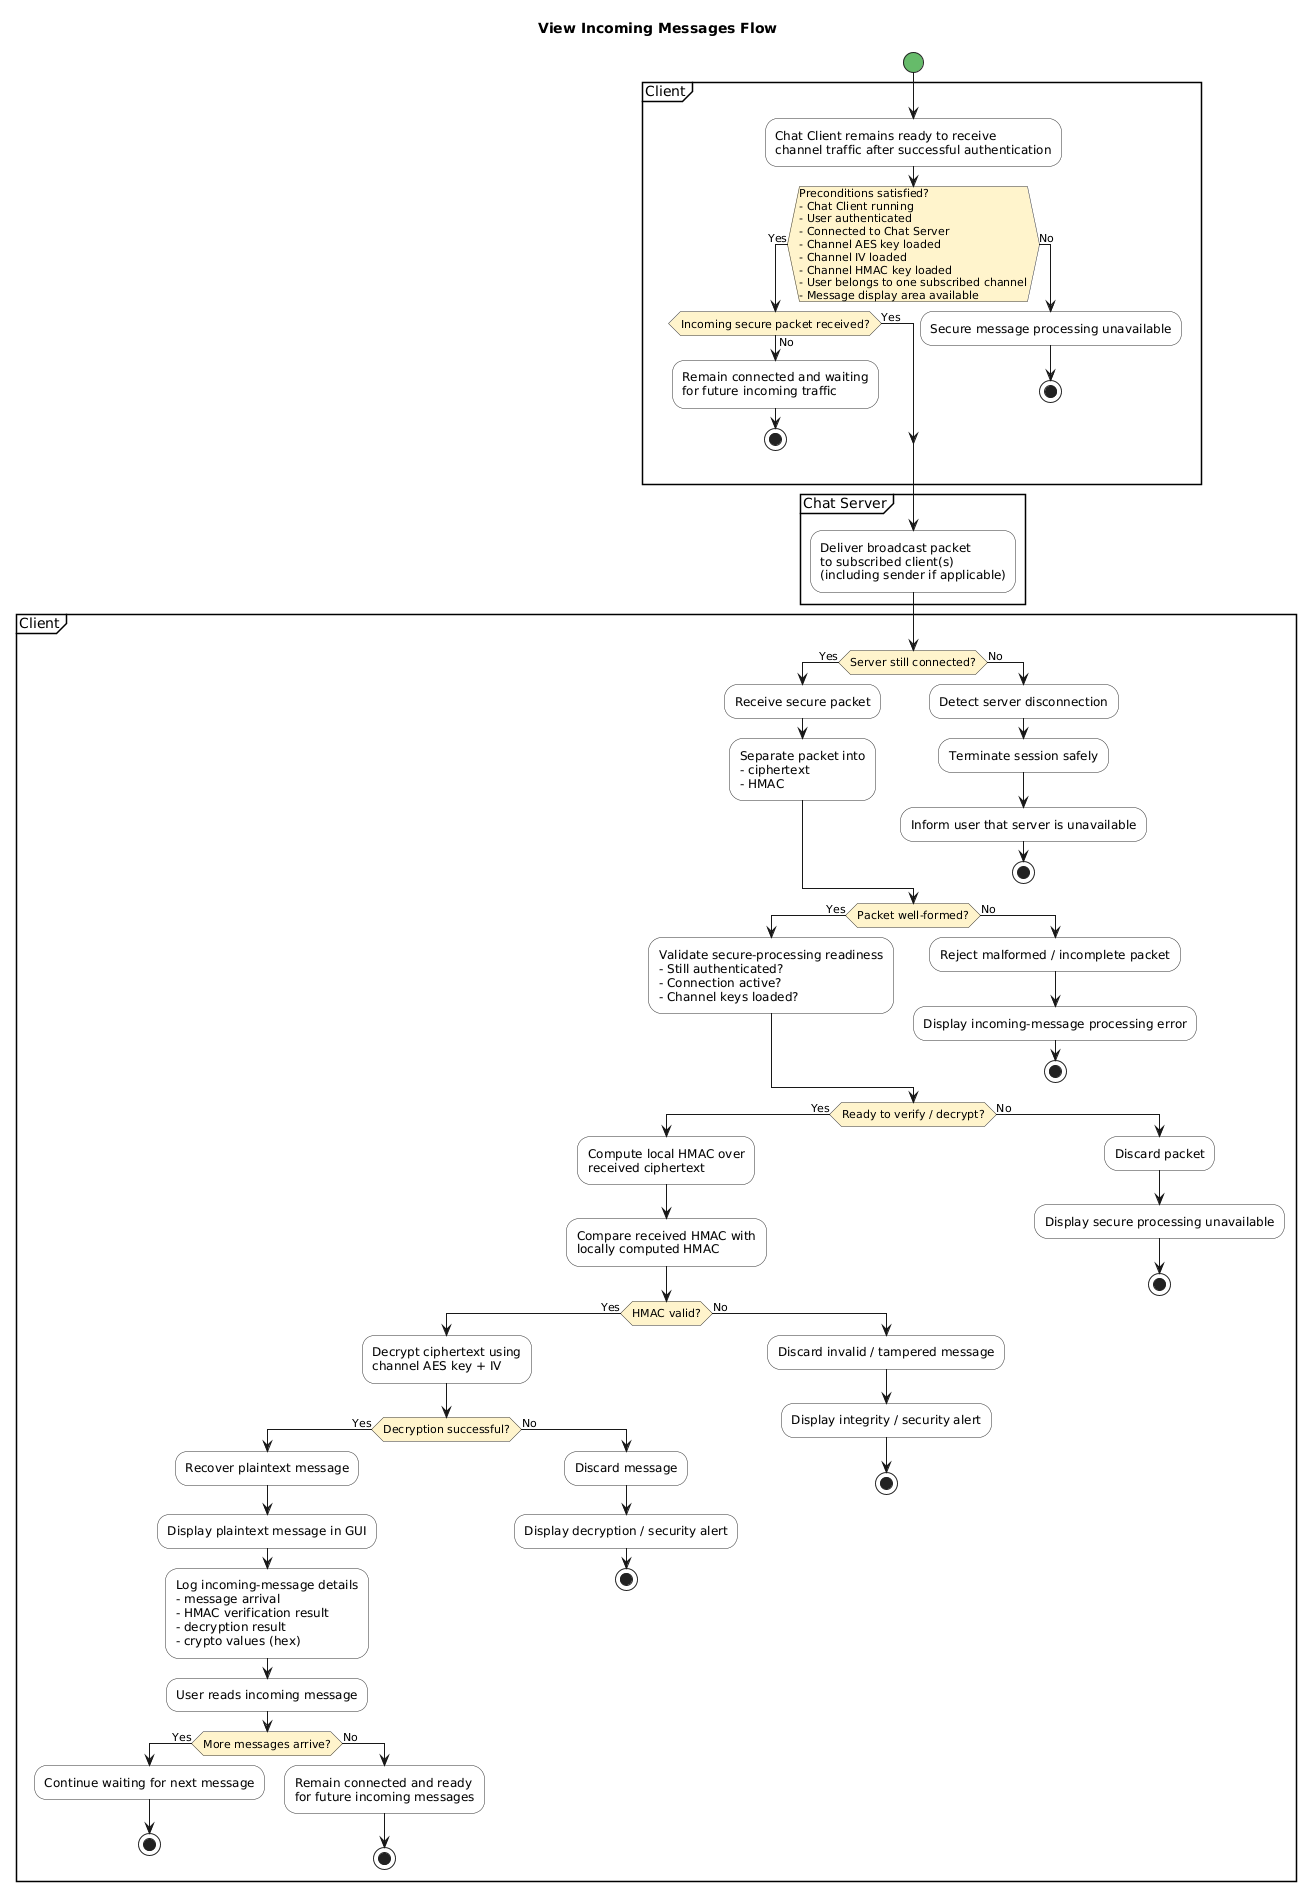

The diagram above was rendered by PlantUML. Its source (embedded in the PNG):
@startuml
title View Incoming Messages Flow

skinparam shadowing false
skinparam activity {
  BackgroundColor #F9F9F9
  BorderColor #333333
  DiamondBackgroundColor #FFF4CC
  DiamondBorderColor #333333
  StartColor #66BB6A
  EndColor #EF5350
}

start

partition Client {
  :Chat Client remains ready to receive\nchannel traffic after successful authentication;

  if (Preconditions satisfied?\n- Chat Client running\n- User authenticated\n- Connected to Chat Server\n- Channel AES key loaded\n- Channel IV loaded\n- Channel HMAC key loaded\n- User belongs to one subscribed channel\n- Message display area available) then (Yes)

    if (Incoming secure packet received?) then (Yes)
    else (No)
      :Remain connected and waiting\nfor future incoming traffic;
      stop
    endif

  else (No)
    :Secure message processing unavailable;
    stop
  endif
}

partition "Chat Server" {
  :Deliver broadcast packet\nto subscribed client(s)\n(including sender if applicable);
}

partition Client {
  if (Server still connected?) then (Yes)
    :Receive secure packet;
    :Separate packet into\n- ciphertext\n- HMAC;
  else (No)
    :Detect server disconnection;
    :Terminate session safely;
    :Inform user that server is unavailable;
    stop
  endif

  if (Packet well-formed?) then (Yes)
    :Validate secure-processing readiness\n- Still authenticated?\n- Connection active?\n- Channel keys loaded?;
  else (No)
    :Reject malformed / incomplete packet;
    :Display incoming-message processing error;
    stop
  endif

  if (Ready to verify / decrypt?) then (Yes)
    :Compute local HMAC over\nreceived ciphertext;
    :Compare received HMAC with\nlocally computed HMAC;

    if (HMAC valid?) then (Yes)
      :Decrypt ciphertext using\nchannel AES key + IV;

      if (Decryption successful?) then (Yes)
        :Recover plaintext message;
        :Display plaintext message in GUI;
        :Log incoming-message details\n- message arrival\n- HMAC verification result\n- decryption result\n- crypto values (hex);
        :User reads incoming message;

        if (More messages arrive?) then (Yes)
          :Continue waiting for next message;
          stop
        else (No)
          :Remain connected and ready\nfor future incoming messages;
          stop
        endif

      else (No)
        :Discard message;
        :Display decryption / security alert;
        stop
      endif

    else (No)
      :Discard invalid / tampered message;
      :Display integrity / security alert;
      stop
    endif

  else (No)
    :Discard packet;
    :Display secure processing unavailable;
    stop
  endif
}
@enduml